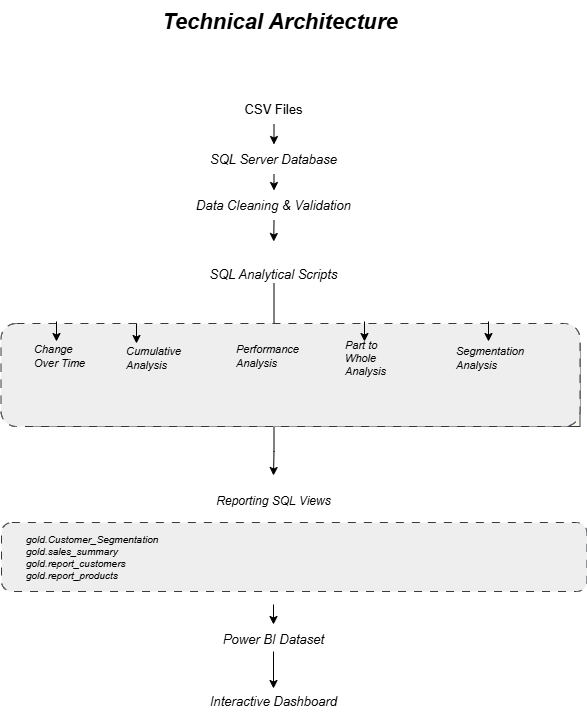

The diagram above was exported from draw.io. Its source (the exported page's mxGraphModel, read from the mxfile embedded in the PNG):
<mxGraphModel dx="1414" dy="875" grid="0" gridSize="10" guides="1" tooltips="1" connect="1" arrows="1" fold="1" page="1" pageScale="1" pageWidth="827" pageHeight="1169" math="0" shadow="0">
  <root>
    <mxCell id="6gSzZOeuPkzNldz29mze-0" />
    <mxCell id="6gSzZOeuPkzNldz29mze-1" parent="6gSzZOeuPkzNldz29mze-0" />
    <mxCell id="6gSzZOeuPkzNldz29mze-2" parent="6gSzZOeuPkzNldz29mze-1" style="text;html=1;whiteSpace=wrap;overflow=hidden;rounded=0;align=center;fontStyle=2" value="&lt;h1 style=&quot;margin-top: 0px;&quot;&gt;&lt;font style=&quot;font-size: 22px;&quot;&gt;Technical Architecture&lt;/font&gt;&lt;/h1&gt;&lt;p&gt;&lt;br&gt;&lt;/p&gt;" vertex="1">
      <mxGeometry height="94" width="541.5" x="148.5" y="53" as="geometry" />
    </mxCell>
    <mxCell id="6gSzZOeuPkzNldz29mze-22" parent="6gSzZOeuPkzNldz29mze-1" style="text;html=1;whiteSpace=wrap;align=center;verticalAlign=middle;rounded=0;fontSize=12;labelBackgroundColor=default;labelBorderColor=none;textShadow=0;fillColor=default;fontStyle=2" value="Reporting SQL Views" vertex="1">
      <mxGeometry height="30" width="225" x="301" y="539" as="geometry" />
    </mxCell>
    <mxCell id="6gSzZOeuPkzNldz29mze-24" parent="6gSzZOeuPkzNldz29mze-1" style="text;html=1;whiteSpace=wrap;align=center;verticalAlign=middle;rounded=0;fontSize=13;fontStyle=2" value="Power BI Dataset" vertex="1">
      <mxGeometry height="30" width="225" x="301" y="677" as="geometry" />
    </mxCell>
    <mxCell id="6gSzZOeuPkzNldz29mze-12" edge="1" parent="6gSzZOeuPkzNldz29mze-1" source="6gSzZOeuPkzNldz29mze-13" style="edgeStyle=orthogonalEdgeStyle;rounded=0;orthogonalLoop=1;jettySize=auto;html=1;exitX=0.5;exitY=1;exitDx=0;exitDy=0;entryX=0.5;entryY=0;entryDx=0;entryDy=0;fontSize=13;fontStyle=2" target="6gSzZOeuPkzNldz29mze-15">
      <mxGeometry relative="1" as="geometry" />
    </mxCell>
    <mxCell id="6gSzZOeuPkzNldz29mze-13" parent="6gSzZOeuPkzNldz29mze-1" style="text;html=1;whiteSpace=wrap;align=center;verticalAlign=middle;rounded=0;fontSize=13;fontStyle=0" value="CSV Files" vertex="1">
      <mxGeometry height="30" width="225" x="301" y="147" as="geometry" />
    </mxCell>
    <mxCell id="6gSzZOeuPkzNldz29mze-14" edge="1" parent="6gSzZOeuPkzNldz29mze-1" source="6gSzZOeuPkzNldz29mze-15" style="edgeStyle=orthogonalEdgeStyle;rounded=0;orthogonalLoop=1;jettySize=auto;html=1;exitX=0.5;exitY=1;exitDx=0;exitDy=0;entryX=0.5;entryY=0;entryDx=0;entryDy=0;fontSize=13;fontStyle=2" target="6gSzZOeuPkzNldz29mze-17">
      <mxGeometry relative="1" as="geometry" />
    </mxCell>
    <mxCell id="6gSzZOeuPkzNldz29mze-15" parent="6gSzZOeuPkzNldz29mze-1" style="text;html=1;whiteSpace=wrap;align=center;verticalAlign=middle;rounded=0;fontSize=13;fontStyle=2" value="SQL Server Database" vertex="1">
      <mxGeometry height="30" width="225" x="301" y="197" as="geometry" />
    </mxCell>
    <mxCell id="6gSzZOeuPkzNldz29mze-16" edge="1" parent="6gSzZOeuPkzNldz29mze-1" source="6gSzZOeuPkzNldz29mze-17" style="edgeStyle=orthogonalEdgeStyle;rounded=0;orthogonalLoop=1;jettySize=auto;html=1;exitX=0.5;exitY=1;exitDx=0;exitDy=0;fontSize=13;fontStyle=2">
      <mxGeometry relative="1" as="geometry">
        <mxPoint x="413.25" y="294" as="targetPoint" />
      </mxGeometry>
    </mxCell>
    <mxCell id="6gSzZOeuPkzNldz29mze-17" parent="6gSzZOeuPkzNldz29mze-1" style="text;html=1;whiteSpace=wrap;align=center;verticalAlign=middle;rounded=0;fontSize=13;fontStyle=2" value="Data Cleaning &amp;amp; Validation" vertex="1">
      <mxGeometry height="30" width="225" x="301" y="243" as="geometry" />
    </mxCell>
    <mxCell id="QwFx0bVfQYt9fj14yPP6-2" edge="1" parent="6gSzZOeuPkzNldz29mze-1" source="6gSzZOeuPkzNldz29mze-8" style="edgeStyle=orthogonalEdgeStyle;rounded=0;orthogonalLoop=1;jettySize=auto;html=1;fontStyle=2">
      <mxGeometry relative="1" as="geometry">
        <mxPoint x="413.5" y="385" as="targetPoint" />
      </mxGeometry>
    </mxCell>
    <mxCell id="6gSzZOeuPkzNldz29mze-8" parent="6gSzZOeuPkzNldz29mze-1" style="text;html=1;whiteSpace=wrap;align=center;verticalAlign=middle;rounded=0;movable=1;resizable=1;rotatable=1;deletable=1;editable=1;locked=0;connectable=1;fontSize=13;fontStyle=2" value="SQL Analytical Scripts" vertex="1">
      <mxGeometry height="18" width="225" x="301" y="318" as="geometry" />
    </mxCell>
    <mxCell id="x3fRg0KsFtd2vAjzIQkP-27" parent="6gSzZOeuPkzNldz29mze-1" style="text;html=1;whiteSpace=wrap;align=center;verticalAlign=middle;rounded=0;fontSize=13;fontStyle=2" value="Interactive Dashboard" vertex="1">
      <mxGeometry height="30" width="225" x="301" y="739" as="geometry" />
    </mxCell>
    <mxCell id="QwFx0bVfQYt9fj14yPP6-11" edge="1" parent="6gSzZOeuPkzNldz29mze-1" style="edgeStyle=orthogonalEdgeStyle;rounded=0;orthogonalLoop=1;jettySize=auto;html=1;fontStyle=2">
      <mxGeometry relative="1" as="geometry">
        <mxPoint x="413.5" y="479" as="sourcePoint" />
        <mxPoint x="413" y="528" as="targetPoint" />
      </mxGeometry>
    </mxCell>
    <mxCell id="QwFx0bVfQYt9fj14yPP6-13" connectable="0" parent="6gSzZOeuPkzNldz29mze-1" style="group;fontStyle=2" value="" vertex="1">
      <mxGeometry height="81" width="585.5" x="141" y="569" as="geometry" />
    </mxCell>
    <mxCell id="QwFx0bVfQYt9fj14yPP6-12" parent="QwFx0bVfQYt9fj14yPP6-13" style="rounded=1;whiteSpace=wrap;html=1;dashed=1;dashPattern=8 8;fillColor=#eeeeee;strokeColor=#36393d;fontStyle=2" value="" vertex="1">
      <mxGeometry height="69" width="585.5" y="6" as="geometry" />
    </mxCell>
    <mxCell id="6gSzZOeuPkzNldz29mze-28" parent="QwFx0bVfQYt9fj14yPP6-13" style="text;html=1;whiteSpace=wrap;strokeColor=none;fillColor=none;align=left;verticalAlign=middle;rounded=0;fontSize=10;fontStyle=2" value="gold.Customer_Segmentation&lt;div&gt;gold.sales_summary&lt;/div&gt;&lt;div&gt;gold.report_customers&lt;/div&gt;&lt;div&gt;gold.report_products&lt;/div&gt;" vertex="1">
      <mxGeometry height="81" width="169" x="22.5" as="geometry" />
    </mxCell>
    <mxCell id="QwFx0bVfQYt9fj14yPP6-14" edge="1" parent="6gSzZOeuPkzNldz29mze-1" style="edgeStyle=orthogonalEdgeStyle;rounded=0;orthogonalLoop=1;jettySize=auto;html=1;exitX=0.5;exitY=1;exitDx=0;exitDy=0;entryX=0.5;entryY=0;entryDx=0;entryDy=0;fontSize=12;fontStyle=2">
      <mxGeometry relative="1" as="geometry">
        <mxPoint x="413" y="657" as="sourcePoint" />
        <mxPoint x="413" y="677" as="targetPoint" />
      </mxGeometry>
    </mxCell>
    <mxCell id="QwFx0bVfQYt9fj14yPP6-17" edge="1" parent="6gSzZOeuPkzNldz29mze-1" style="edgeStyle=orthogonalEdgeStyle;rounded=0;orthogonalLoop=1;jettySize=auto;html=1;entryX=0.5;entryY=0;entryDx=0;entryDy=0;fontSize=13;fontStyle=2">
      <mxGeometry relative="1" as="geometry">
        <mxPoint x="413" y="704" as="sourcePoint" />
        <mxPoint x="413" y="741" as="targetPoint" />
      </mxGeometry>
    </mxCell>
    <mxCell id="QwFx0bVfQYt9fj14yPP6-18" connectable="0" parent="6gSzZOeuPkzNldz29mze-1" style="group;fontStyle=2;fillColor=#f9f7ed;strokeColor=#36393d;" value="" vertex="1">
      <mxGeometry height="83" width="547.5" x="172" y="396" as="geometry" />
    </mxCell>
    <mxCell id="x3fRg0KsFtd2vAjzIQkP-17" connectable="0" parent="QwFx0bVfQYt9fj14yPP6-18" style="group;fontStyle=2" value="" vertex="1">
      <mxGeometry height="83" width="547.5" as="geometry" />
    </mxCell>
    <mxCell id="x3fRg0KsFtd2vAjzIQkP-22" parent="x3fRg0KsFtd2vAjzIQkP-17" style="rounded=1;whiteSpace=wrap;html=1;fillColor=#eeeeee;strokeColor=#36393d;dashed=1;dashPattern=8 8;fontStyle=2" value="" vertex="1">
      <mxGeometry height="103" width="579" x="-31.5" y="-20" as="geometry" />
    </mxCell>
    <mxCell id="QwFx0bVfQYt9fj14yPP6-0" connectable="0" parent="x3fRg0KsFtd2vAjzIQkP-17" style="group;movable=1;resizable=1;rotatable=1;deletable=1;editable=1;locked=0;connectable=1;fontStyle=2" value="" vertex="1">
      <mxGeometry height="28.16" width="490" as="geometry" />
    </mxCell>
    <mxCell id="x3fRg0KsFtd2vAjzIQkP-7" parent="QwFx0bVfQYt9fj14yPP6-0" style="text;html=1;whiteSpace=wrap;align=left;verticalAlign=middle;rounded=0;fontSize=11;movable=1;resizable=1;rotatable=1;deletable=1;editable=1;locked=0;connectable=1;fontStyle=2" value="Change&amp;nbsp;&lt;div&gt;Over Time&amp;nbsp;&lt;/div&gt;" vertex="1">
      <mxGeometry height="26.4" width="68" as="geometry" />
    </mxCell>
    <mxCell id="x3fRg0KsFtd2vAjzIQkP-13" parent="QwFx0bVfQYt9fj14yPP6-0" style="text;html=1;whiteSpace=wrap;align=left;verticalAlign=middle;rounded=0;fontSize=11;movable=1;resizable=1;rotatable=1;deletable=1;editable=1;locked=0;connectable=1;fontStyle=2" value="Cumulative&lt;div&gt;Analysis&lt;/div&gt;" vertex="1">
      <mxGeometry height="26.4" width="68" x="92" y="1.76" as="geometry" />
    </mxCell>
    <mxCell id="x3fRg0KsFtd2vAjzIQkP-15" parent="QwFx0bVfQYt9fj14yPP6-0" style="text;html=1;whiteSpace=wrap;align=left;verticalAlign=middle;rounded=0;fontSize=11;movable=1;resizable=1;rotatable=1;deletable=1;editable=1;locked=0;connectable=1;fontStyle=2" value="Part to Whole&amp;nbsp;&lt;div&gt;Analysis&lt;/div&gt;" vertex="1">
      <mxGeometry height="26.4" width="68" x="311" y="1.76" as="geometry" />
    </mxCell>
    <mxCell id="x3fRg0KsFtd2vAjzIQkP-16" parent="QwFx0bVfQYt9fj14yPP6-0" style="text;html=1;whiteSpace=wrap;align=left;verticalAlign=middle;rounded=0;fontSize=11;movable=1;resizable=1;rotatable=1;deletable=1;editable=1;locked=0;connectable=1;fontStyle=2" value="Segmentation&lt;div&gt;Analysis&lt;/div&gt;" vertex="1">
      <mxGeometry height="26.4" width="68" x="422" y="1.76" as="geometry" />
    </mxCell>
    <mxCell id="x3fRg0KsFtd2vAjzIQkP-14" parent="QwFx0bVfQYt9fj14yPP6-0" style="text;html=1;whiteSpace=wrap;align=left;verticalAlign=middle;rounded=0;fontSize=11;movable=1;resizable=1;rotatable=1;deletable=1;editable=1;locked=0;connectable=1;fontStyle=2" value="Performance&amp;nbsp;&lt;div&gt;Analysis&lt;/div&gt;" vertex="1">
      <mxGeometry height="26.4" width="68" x="201.5" as="geometry" />
    </mxCell>
    <mxCell id="x3fRg0KsFtd2vAjzIQkP-3" edge="1" parent="QwFx0bVfQYt9fj14yPP6-18" style="edgeStyle=orthogonalEdgeStyle;rounded=0;orthogonalLoop=1;jettySize=auto;html=1;entryX=0.474;entryY=0.267;entryDx=0;entryDy=0;entryPerimeter=0;fontStyle=2">
      <mxGeometry relative="1" as="geometry">
        <mxPoint x="104" y="-20" as="sourcePoint" />
        <mxPoint x="104" as="targetPoint" />
      </mxGeometry>
    </mxCell>
    <mxCell id="QwFx0bVfQYt9fj14yPP6-3" edge="1" parent="QwFx0bVfQYt9fj14yPP6-18" style="edgeStyle=orthogonalEdgeStyle;rounded=0;orthogonalLoop=1;jettySize=auto;html=1;entryX=0.474;entryY=0.267;entryDx=0;entryDy=0;entryPerimeter=0;fontStyle=2">
      <mxGeometry relative="1" as="geometry">
        <mxPoint x="24" y="-22" as="sourcePoint" />
        <mxPoint x="24" y="-2" as="targetPoint" />
      </mxGeometry>
    </mxCell>
    <mxCell id="QwFx0bVfQYt9fj14yPP6-4" edge="1" parent="QwFx0bVfQYt9fj14yPP6-18" style="edgeStyle=orthogonalEdgeStyle;rounded=0;orthogonalLoop=1;jettySize=auto;html=1;entryX=0.474;entryY=0.267;entryDx=0;entryDy=0;entryPerimeter=0;fontStyle=2">
      <mxGeometry relative="1" as="geometry">
        <mxPoint x="456" y="-22" as="sourcePoint" />
        <mxPoint x="456" y="-2" as="targetPoint" />
      </mxGeometry>
    </mxCell>
    <mxCell id="QwFx0bVfQYt9fj14yPP6-7" edge="1" parent="QwFx0bVfQYt9fj14yPP6-18" style="edgeStyle=orthogonalEdgeStyle;rounded=0;orthogonalLoop=1;jettySize=auto;html=1;entryX=0.474;entryY=0.267;entryDx=0;entryDy=0;entryPerimeter=0;fontStyle=2">
      <mxGeometry relative="1" as="geometry">
        <mxPoint x="332" y="-22" as="sourcePoint" />
        <mxPoint x="332" y="-2" as="targetPoint" />
      </mxGeometry>
    </mxCell>
  </root>
</mxGraphModel>